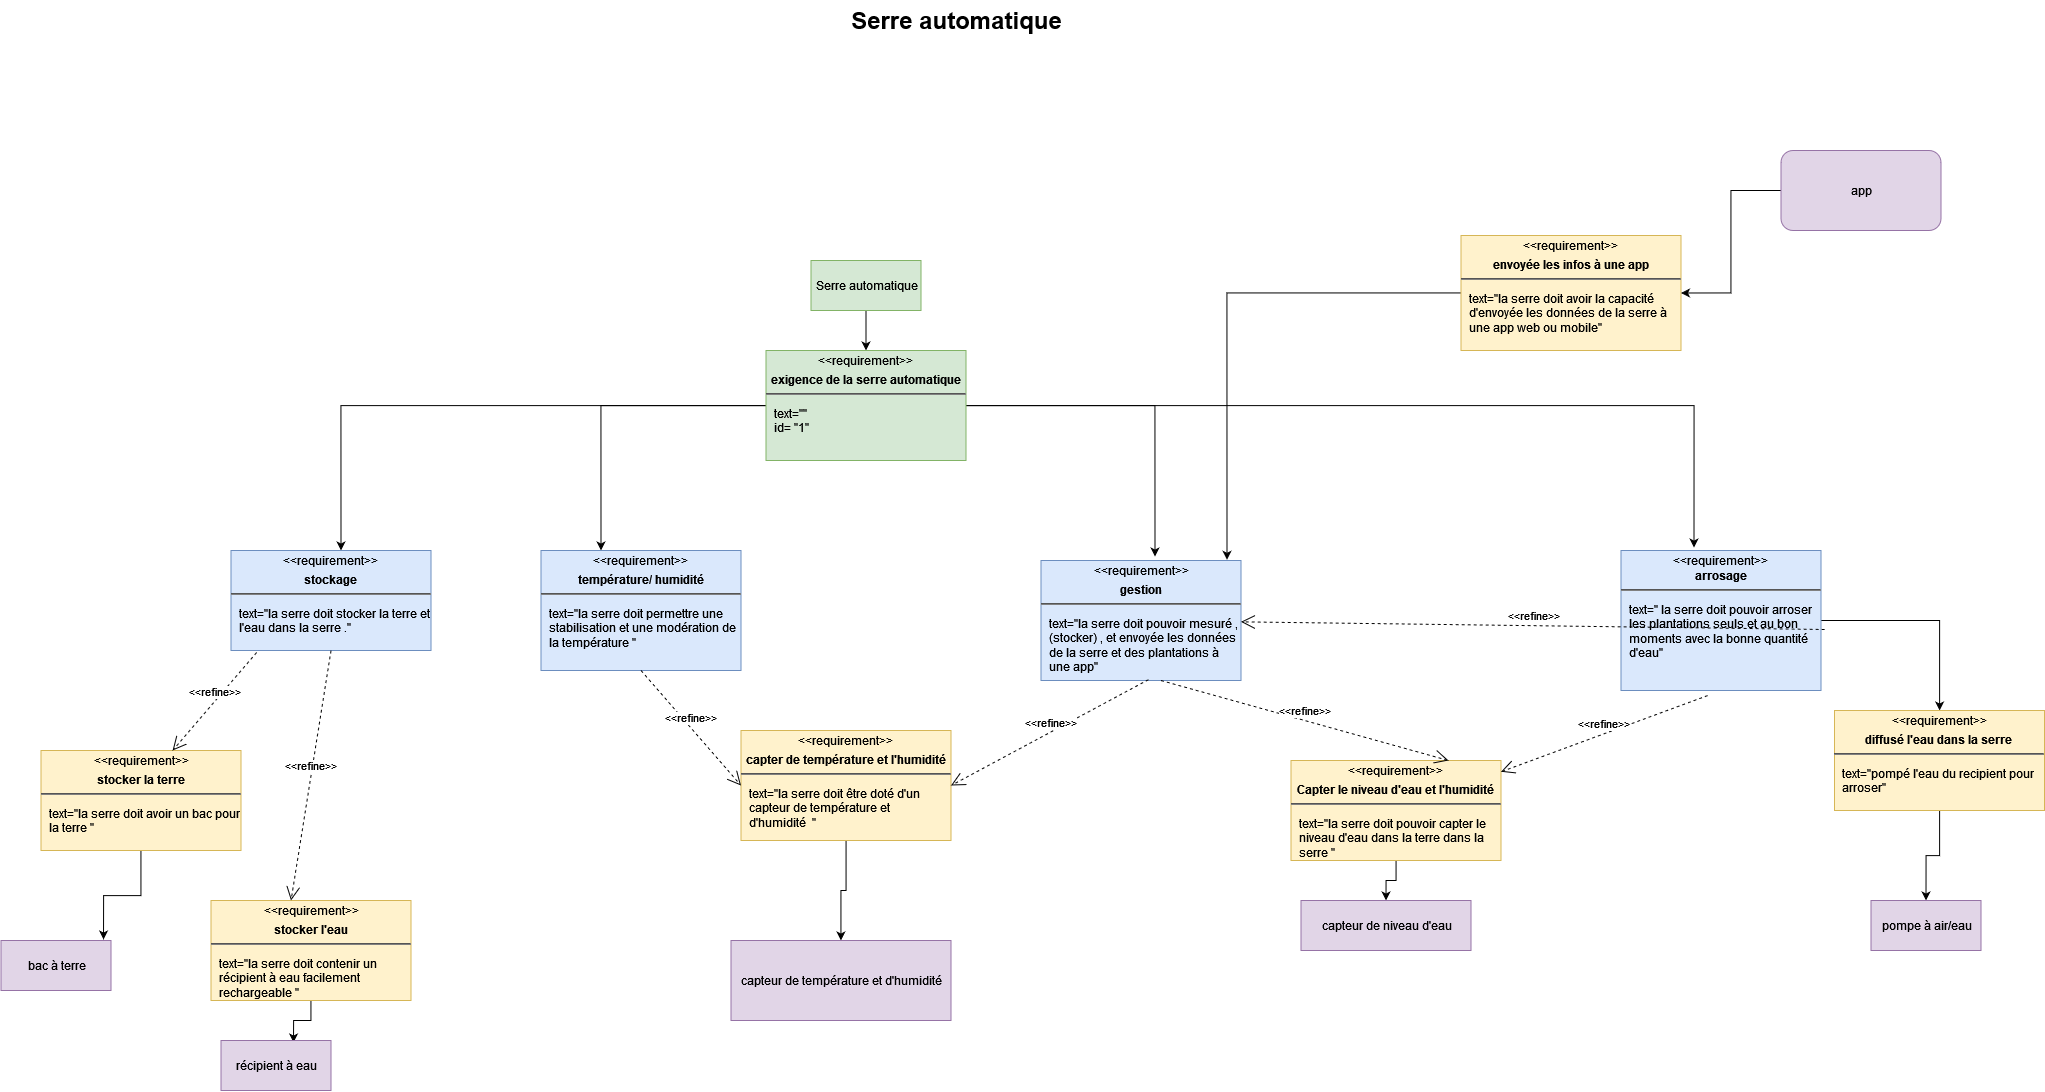

The diagram above was exported from draw.io. Its source (the exported page's mxGraphModel, read from the mxfile embedded in the PNG):
<mxGraphModel dx="4202.5" dy="1238" grid="1" gridSize="10" guides="1" tooltips="1" connect="1" arrows="1" fold="1" page="1" pageScale="1.5" pageWidth="1169" pageHeight="826" background="none" math="0" shadow="0">
  <root>
    <mxCell id="0" style=";html=1;" />
    <mxCell id="1" style=";html=1;" parent="0" />
    <mxCell id="1672d66443f91eb5-23" value="Serre automatique" style="text;strokeColor=none;fillColor=none;html=1;fontSize=24;fontStyle=1;verticalAlign=middle;align=center;" parent="1" vertex="1">
      <mxGeometry x="120" y="40" width="1510" height="40" as="geometry" />
    </mxCell>
    <mxCell id="6kY7tWt0mjtZ00xxt1xj-3" style="edgeStyle=orthogonalEdgeStyle;rounded=0;orthogonalLoop=1;jettySize=auto;html=1;exitX=0.5;exitY=1;exitDx=0;exitDy=0;entryX=0.5;entryY=0;entryDx=0;entryDy=0;" edge="1" parent="1" source="6kY7tWt0mjtZ00xxt1xj-1" target="6kY7tWt0mjtZ00xxt1xj-2">
      <mxGeometry relative="1" as="geometry" />
    </mxCell>
    <mxCell id="6kY7tWt0mjtZ00xxt1xj-1" value="&lt;div&gt;Serre automatique&lt;/div&gt;" style="html=1;fillColor=#d5e8d4;strokeColor=#82b366;" vertex="1" parent="1">
      <mxGeometry x="730" y="300" width="110" height="50" as="geometry" />
    </mxCell>
    <mxCell id="6kY7tWt0mjtZ00xxt1xj-12" style="edgeStyle=orthogonalEdgeStyle;rounded=0;orthogonalLoop=1;jettySize=auto;html=1;entryX=0.4;entryY=0;entryDx=0;entryDy=0;entryPerimeter=0;" edge="1" parent="1" source="6kY7tWt0mjtZ00xxt1xj-2">
      <mxGeometry relative="1" as="geometry">
        <mxPoint x="260" y="590" as="targetPoint" />
      </mxGeometry>
    </mxCell>
    <mxCell id="6kY7tWt0mjtZ00xxt1xj-13" style="edgeStyle=orthogonalEdgeStyle;rounded=0;orthogonalLoop=1;jettySize=auto;html=1;entryX=0.3;entryY=0;entryDx=0;entryDy=0;entryPerimeter=0;" edge="1" parent="1" source="6kY7tWt0mjtZ00xxt1xj-2" target="6kY7tWt0mjtZ00xxt1xj-5">
      <mxGeometry relative="1" as="geometry" />
    </mxCell>
    <mxCell id="6kY7tWt0mjtZ00xxt1xj-14" style="edgeStyle=orthogonalEdgeStyle;rounded=0;orthogonalLoop=1;jettySize=auto;html=1;entryX=0.365;entryY=-0.021;entryDx=0;entryDy=0;entryPerimeter=0;" edge="1" parent="1" source="6kY7tWt0mjtZ00xxt1xj-2" target="6kY7tWt0mjtZ00xxt1xj-6">
      <mxGeometry relative="1" as="geometry" />
    </mxCell>
    <mxCell id="6kY7tWt0mjtZ00xxt1xj-15" style="edgeStyle=orthogonalEdgeStyle;rounded=0;orthogonalLoop=1;jettySize=auto;html=1;entryX=0.57;entryY=-0.033;entryDx=0;entryDy=0;entryPerimeter=0;" edge="1" parent="1" source="6kY7tWt0mjtZ00xxt1xj-2" target="6kY7tWt0mjtZ00xxt1xj-11">
      <mxGeometry relative="1" as="geometry" />
    </mxCell>
    <mxCell id="6kY7tWt0mjtZ00xxt1xj-2" value="&lt;p style=&quot;margin:0px;margin-top:4px;text-align:center;&quot;&gt;&amp;lt;&amp;lt;requirement&amp;gt;&amp;gt;&lt;b&gt;&lt;br&gt;&lt;/b&gt;&lt;/p&gt;&lt;p style=&quot;margin:0px;margin-top:4px;text-align:center;&quot;&gt;&lt;b&gt;exigence de la serre automatique &lt;/b&gt;&lt;br&gt;&lt;b&gt;&lt;/b&gt;&lt;/p&gt;&lt;hr&gt;&lt;p&gt;&lt;/p&gt;&lt;p style=&quot;margin:0px;margin-left:8px;text-align:left;&quot;&gt;text=&quot;&quot;&lt;/p&gt;&lt;p style=&quot;margin:0px;margin-left:8px;text-align:left;&quot;&gt;id= &quot;1&quot;&lt;br&gt;&lt;/p&gt;" style="shape=rect;overflow=fill;html=1;whiteSpace=wrap;align=center;fillColor=#d5e8d4;strokeColor=#82b366;" vertex="1" parent="1">
      <mxGeometry x="685" y="390" width="200" height="110" as="geometry" />
    </mxCell>
    <mxCell id="6kY7tWt0mjtZ00xxt1xj-4" value="&lt;p style=&quot;margin:0px;margin-top:4px;text-align:center;&quot;&gt;&amp;lt;&amp;lt;requirement&amp;gt;&amp;gt;&lt;b&gt;&lt;br&gt;&lt;/b&gt;&lt;/p&gt;&lt;p style=&quot;margin:0px;margin-top:4px;text-align:center;&quot;&gt;&lt;b&gt;stockage&lt;/b&gt;&lt;br&gt;&lt;/p&gt;&lt;hr&gt;&lt;p&gt;&lt;/p&gt;&lt;p style=&quot;margin:0px;margin-left:8px;text-align:left;&quot;&gt;text=&quot;la serre doit stocker la terre et l'eau dans la serre .&quot;&lt;/p&gt;" style="shape=rect;overflow=fill;html=1;whiteSpace=wrap;align=center;fillColor=#dae8fc;strokeColor=#6c8ebf;" vertex="1" parent="1">
      <mxGeometry x="150" y="590" width="200" height="100" as="geometry" />
    </mxCell>
    <mxCell id="6kY7tWt0mjtZ00xxt1xj-5" value="&lt;p style=&quot;margin:0px;margin-top:4px;text-align:center;&quot;&gt;&amp;lt;&amp;lt;requirement&amp;gt;&amp;gt;&lt;b&gt;&lt;br&gt;&lt;/b&gt;&lt;/p&gt;&lt;p style=&quot;margin:0px;margin-top:4px;text-align:center;&quot;&gt;&lt;b&gt;température/ humidité&lt;/b&gt;&lt;br&gt;&lt;/p&gt;&lt;hr&gt;&lt;p&gt;&lt;/p&gt;&lt;p style=&quot;margin:0px;margin-left:8px;text-align:left;&quot;&gt;text=&quot;la serre doit permettre une stabilisation et une modération de la température &quot;&lt;/p&gt;" style="shape=rect;overflow=fill;html=1;whiteSpace=wrap;align=center;fillColor=#dae8fc;strokeColor=#6c8ebf;" vertex="1" parent="1">
      <mxGeometry x="460" y="590" width="200" height="120" as="geometry" />
    </mxCell>
    <mxCell id="6kY7tWt0mjtZ00xxt1xj-39" style="edgeStyle=orthogonalEdgeStyle;rounded=0;orthogonalLoop=1;jettySize=auto;html=1;" edge="1" parent="1" source="6kY7tWt0mjtZ00xxt1xj-6" target="6kY7tWt0mjtZ00xxt1xj-38">
      <mxGeometry relative="1" as="geometry" />
    </mxCell>
    <mxCell id="6kY7tWt0mjtZ00xxt1xj-6" value="&lt;p style=&quot;margin:0px;margin-top:4px;text-align:center;&quot;&gt;&amp;lt;&amp;lt;requirement&amp;gt;&amp;gt;&lt;br&gt;&lt;b&gt;arrosage&lt;/b&gt;&lt;br&gt;&lt;/p&gt;&lt;hr&gt;&lt;p&gt;&lt;/p&gt;&lt;p style=&quot;margin:0px;margin-left:8px;text-align:left;&quot;&gt;text=&quot; la serre doit pouvoir arroser les plantations seuls et au bon moments avec la bonne quantité d'eau&quot;&lt;/p&gt;" style="shape=rect;overflow=fill;html=1;whiteSpace=wrap;align=center;fillColor=#dae8fc;strokeColor=#6c8ebf;" vertex="1" parent="1">
      <mxGeometry x="1540" y="590" width="200" height="140" as="geometry" />
    </mxCell>
    <mxCell id="6kY7tWt0mjtZ00xxt1xj-11" value="&lt;p style=&quot;margin:0px;margin-top:4px;text-align:center;&quot;&gt;&amp;lt;&amp;lt;requirement&amp;gt;&amp;gt;&lt;/p&gt;&lt;p style=&quot;margin:0px;margin-top:4px;text-align:center;&quot;&gt;&lt;b&gt;gestion&lt;/b&gt;&lt;br&gt;&lt;/p&gt;&lt;hr&gt;&lt;p&gt;&lt;/p&gt;&lt;p style=&quot;margin:0px;margin-left:8px;text-align:left;&quot;&gt;text=&quot;la serre doit pouvoir mesuré , (stocker) , et envoyée les données de la serre et des plantations à une app&quot;&lt;/p&gt;" style="shape=rect;overflow=fill;html=1;whiteSpace=wrap;align=center;fillColor=#dae8fc;strokeColor=#6c8ebf;" vertex="1" parent="1">
      <mxGeometry x="960" y="600" width="200" height="120" as="geometry" />
    </mxCell>
    <mxCell id="6kY7tWt0mjtZ00xxt1xj-30" style="edgeStyle=orthogonalEdgeStyle;rounded=0;orthogonalLoop=1;jettySize=auto;html=1;entryX=0.932;entryY=-0.02;entryDx=0;entryDy=0;entryPerimeter=0;" edge="1" parent="1" source="6kY7tWt0mjtZ00xxt1xj-16" target="6kY7tWt0mjtZ00xxt1xj-27">
      <mxGeometry relative="1" as="geometry" />
    </mxCell>
    <mxCell id="6kY7tWt0mjtZ00xxt1xj-16" value="&lt;p style=&quot;margin:0px;margin-top:4px;text-align:center;&quot;&gt;&amp;lt;&amp;lt;requirement&amp;gt;&amp;gt;&lt;/p&gt;&lt;p style=&quot;margin:0px;margin-top:4px;text-align:center;&quot;&gt;&lt;b&gt;stocker la terre&lt;/b&gt;&lt;br&gt;&lt;/p&gt;&lt;hr&gt;&lt;p&gt;&lt;/p&gt;&lt;p style=&quot;margin:0px;margin-left:8px;text-align:left;&quot;&gt;text=&quot;la serre doit avoir un bac pour la terre &quot;&lt;/p&gt;" style="shape=rect;overflow=fill;html=1;whiteSpace=wrap;align=center;fillColor=#fff2cc;strokeColor=#d6b656;" vertex="1" parent="1">
      <mxGeometry x="-40" y="790" width="200" height="100" as="geometry" />
    </mxCell>
    <mxCell id="6kY7tWt0mjtZ00xxt1xj-29" style="edgeStyle=orthogonalEdgeStyle;rounded=0;orthogonalLoop=1;jettySize=auto;html=1;entryX=0.659;entryY=0.04;entryDx=0;entryDy=0;entryPerimeter=0;" edge="1" parent="1" source="6kY7tWt0mjtZ00xxt1xj-17" target="6kY7tWt0mjtZ00xxt1xj-28">
      <mxGeometry relative="1" as="geometry" />
    </mxCell>
    <mxCell id="6kY7tWt0mjtZ00xxt1xj-17" value="&lt;p style=&quot;margin:0px;margin-top:4px;text-align:center;&quot;&gt;&amp;lt;&amp;lt;requirement&amp;gt;&amp;gt;&lt;/p&gt;&lt;p style=&quot;margin:0px;margin-top:4px;text-align:center;&quot;&gt;&lt;b&gt;stocker l'eau&lt;/b&gt;&lt;br&gt;&lt;/p&gt;&lt;hr&gt;&lt;p&gt;&lt;/p&gt;&lt;p style=&quot;margin:0px;margin-left:8px;text-align:left;&quot;&gt;text=&quot;la serre doit contenir un récipient à eau facilement rechargeable &quot;&lt;/p&gt;" style="shape=rect;overflow=fill;html=1;whiteSpace=wrap;align=center;fillColor=#fff2cc;strokeColor=#d6b656;" vertex="1" parent="1">
      <mxGeometry x="130" y="940" width="200" height="100" as="geometry" />
    </mxCell>
    <mxCell id="6kY7tWt0mjtZ00xxt1xj-18" value="&amp;lt;&amp;lt;refine&amp;gt;&amp;gt;" style="edgeStyle=none;html=1;endArrow=open;endSize=12;dashed=1;verticalAlign=bottom;rounded=0;exitX=0.5;exitY=1;exitDx=0;exitDy=0;entryX=0.4;entryY=0;entryDx=0;entryDy=0;entryPerimeter=0;" edge="1" parent="1" source="6kY7tWt0mjtZ00xxt1xj-4" target="6kY7tWt0mjtZ00xxt1xj-17">
      <mxGeometry width="160" relative="1" as="geometry">
        <mxPoint x="430" y="790" as="sourcePoint" />
        <mxPoint x="590" y="790" as="targetPoint" />
      </mxGeometry>
    </mxCell>
    <mxCell id="6kY7tWt0mjtZ00xxt1xj-21" value="&amp;lt;&amp;lt;refine&amp;gt;&amp;gt;" style="edgeStyle=none;html=1;endArrow=open;endSize=12;dashed=1;verticalAlign=bottom;rounded=0;exitX=0.128;exitY=1.02;exitDx=0;exitDy=0;exitPerimeter=0;entryX=0.658;entryY=0;entryDx=0;entryDy=0;entryPerimeter=0;" edge="1" parent="1" source="6kY7tWt0mjtZ00xxt1xj-4" target="6kY7tWt0mjtZ00xxt1xj-16">
      <mxGeometry width="160" relative="1" as="geometry">
        <mxPoint x="430" y="790" as="sourcePoint" />
        <mxPoint x="590" y="790" as="targetPoint" />
      </mxGeometry>
    </mxCell>
    <mxCell id="6kY7tWt0mjtZ00xxt1xj-32" style="edgeStyle=orthogonalEdgeStyle;rounded=0;orthogonalLoop=1;jettySize=auto;html=1;" edge="1" parent="1" source="6kY7tWt0mjtZ00xxt1xj-22" target="6kY7tWt0mjtZ00xxt1xj-31">
      <mxGeometry relative="1" as="geometry">
        <mxPoint x="680" y="1020" as="targetPoint" />
      </mxGeometry>
    </mxCell>
    <mxCell id="6kY7tWt0mjtZ00xxt1xj-22" value="&lt;p style=&quot;margin:0px;margin-top:4px;text-align:center;&quot;&gt;&amp;lt;&amp;lt;requirement&amp;gt;&amp;gt;&lt;b&gt;&lt;br&gt;&lt;/b&gt;&lt;/p&gt;&lt;p style=&quot;margin:0px;margin-top:4px;text-align:center;&quot;&gt;&lt;b&gt;capter de température et l'humidité&lt;/b&gt;&lt;br&gt;&lt;/p&gt;&lt;hr&gt;&lt;p&gt;&lt;/p&gt;&lt;p style=&quot;margin:0px;margin-left:8px;text-align:left;&quot;&gt;text=&quot;la serre doit être doté d'un capteur de température et d'humidité&amp;nbsp; &quot;&lt;/p&gt;" style="shape=rect;overflow=fill;html=1;whiteSpace=wrap;align=center;fillColor=#fff2cc;strokeColor=#d6b656;" vertex="1" parent="1">
      <mxGeometry x="660" y="770" width="210" height="110" as="geometry" />
    </mxCell>
    <mxCell id="6kY7tWt0mjtZ00xxt1xj-23" value="&amp;lt;&amp;lt;refine&amp;gt;&amp;gt;" style="edgeStyle=none;html=1;endArrow=open;endSize=12;dashed=1;verticalAlign=bottom;rounded=0;exitX=0.5;exitY=1;exitDx=0;exitDy=0;entryX=0;entryY=0.5;entryDx=0;entryDy=0;" edge="1" parent="1" source="6kY7tWt0mjtZ00xxt1xj-5" target="6kY7tWt0mjtZ00xxt1xj-22">
      <mxGeometry width="160" relative="1" as="geometry">
        <mxPoint x="820" y="790" as="sourcePoint" />
        <mxPoint x="710" y="920" as="targetPoint" />
      </mxGeometry>
    </mxCell>
    <mxCell id="6kY7tWt0mjtZ00xxt1xj-24" value="&amp;lt;&amp;lt;refine&amp;gt;&amp;gt;" style="edgeStyle=none;html=1;endArrow=open;endSize=12;dashed=1;verticalAlign=bottom;rounded=0;exitX=0.537;exitY=0.993;exitDx=0;exitDy=0;entryX=1;entryY=0.5;entryDx=0;entryDy=0;exitPerimeter=0;" edge="1" parent="1" source="6kY7tWt0mjtZ00xxt1xj-11" target="6kY7tWt0mjtZ00xxt1xj-22">
      <mxGeometry width="160" relative="1" as="geometry">
        <mxPoint x="820" y="790" as="sourcePoint" />
        <mxPoint x="980" y="790" as="targetPoint" />
      </mxGeometry>
    </mxCell>
    <mxCell id="6kY7tWt0mjtZ00xxt1xj-34" style="edgeStyle=orthogonalEdgeStyle;rounded=0;orthogonalLoop=1;jettySize=auto;html=1;entryX=0.5;entryY=0;entryDx=0;entryDy=0;" edge="1" parent="1" source="6kY7tWt0mjtZ00xxt1xj-25" target="6kY7tWt0mjtZ00xxt1xj-33">
      <mxGeometry relative="1" as="geometry" />
    </mxCell>
    <mxCell id="6kY7tWt0mjtZ00xxt1xj-25" value="&lt;p style=&quot;margin:0px;margin-top:4px;text-align:center;&quot;&gt;&amp;lt;&amp;lt;requirement&amp;gt;&amp;gt;&lt;b&gt;&lt;br&gt;&lt;/b&gt;&lt;/p&gt;&lt;p style=&quot;margin:0px;margin-top:4px;text-align:center;&quot;&gt;&lt;b&gt;Capter le niveau d'eau et l'humidité &lt;/b&gt;&lt;br&gt;&lt;b&gt;&lt;/b&gt;&lt;/p&gt;&lt;hr&gt;&lt;p&gt;&lt;/p&gt;&lt;p style=&quot;margin:0px;margin-left:8px;text-align:left;&quot;&gt;text=&quot;la serre doit pouvoir capter le niveau d'eau dans la terre dans la serre &quot;&lt;/p&gt;" style="shape=rect;overflow=fill;html=1;whiteSpace=wrap;align=center;fillColor=#fff2cc;strokeColor=#d6b656;" vertex="1" parent="1">
      <mxGeometry x="1210" y="800" width="210" height="100" as="geometry" />
    </mxCell>
    <mxCell id="6kY7tWt0mjtZ00xxt1xj-27" value="bac à terre" style="html=1;fillColor=#e1d5e7;strokeColor=#9673a6;" vertex="1" parent="1">
      <mxGeometry x="-80" y="980" width="110" height="50" as="geometry" />
    </mxCell>
    <mxCell id="6kY7tWt0mjtZ00xxt1xj-28" value="récipient à eau" style="html=1;fillColor=#e1d5e7;strokeColor=#9673a6;" vertex="1" parent="1">
      <mxGeometry x="140" y="1080" width="110" height="50" as="geometry" />
    </mxCell>
    <mxCell id="6kY7tWt0mjtZ00xxt1xj-31" value="capteur de température et d'humidité" style="html=1;fillColor=#e1d5e7;strokeColor=#9673a6;" vertex="1" parent="1">
      <mxGeometry x="650" y="980" width="220" height="80" as="geometry" />
    </mxCell>
    <mxCell id="6kY7tWt0mjtZ00xxt1xj-33" value="capteur de niveau d'eau" style="html=1;fillColor=#e1d5e7;strokeColor=#9673a6;" vertex="1" parent="1">
      <mxGeometry x="1220" y="940" width="170" height="50" as="geometry" />
    </mxCell>
    <mxCell id="6kY7tWt0mjtZ00xxt1xj-35" value="&amp;lt;&amp;lt;refine&amp;gt;&amp;gt;" style="edgeStyle=none;html=1;endArrow=open;endSize=12;dashed=1;verticalAlign=bottom;rounded=0;exitX=0.6;exitY=1;exitDx=0;exitDy=0;exitPerimeter=0;entryX=0.75;entryY=0;entryDx=0;entryDy=0;" edge="1" parent="1" source="6kY7tWt0mjtZ00xxt1xj-11" target="6kY7tWt0mjtZ00xxt1xj-25">
      <mxGeometry width="160" relative="1" as="geometry">
        <mxPoint x="800" y="920" as="sourcePoint" />
        <mxPoint x="960" y="920" as="targetPoint" />
      </mxGeometry>
    </mxCell>
    <mxCell id="6kY7tWt0mjtZ00xxt1xj-36" value="&amp;lt;&amp;lt;refine&amp;gt;&amp;gt;" style="edgeStyle=none;html=1;endArrow=open;endSize=12;dashed=1;verticalAlign=bottom;rounded=0;exitX=1.018;exitY=0.564;exitDx=0;exitDy=0;exitPerimeter=0;" edge="1" parent="1" source="6kY7tWt0mjtZ00xxt1xj-6" target="6kY7tWt0mjtZ00xxt1xj-11">
      <mxGeometry width="160" relative="1" as="geometry">
        <mxPoint x="880" y="710" as="sourcePoint" />
        <mxPoint x="1040" y="710" as="targetPoint" />
      </mxGeometry>
    </mxCell>
    <mxCell id="6kY7tWt0mjtZ00xxt1xj-37" value="&amp;lt;&amp;lt;refine&amp;gt;&amp;gt;" style="edgeStyle=none;html=1;endArrow=open;endSize=12;dashed=1;verticalAlign=bottom;rounded=0;exitX=0.433;exitY=1.036;exitDx=0;exitDy=0;exitPerimeter=0;" edge="1" parent="1" source="6kY7tWt0mjtZ00xxt1xj-6" target="6kY7tWt0mjtZ00xxt1xj-25">
      <mxGeometry width="160" relative="1" as="geometry">
        <mxPoint x="1440" y="710" as="sourcePoint" />
        <mxPoint x="1600" y="710" as="targetPoint" />
      </mxGeometry>
    </mxCell>
    <mxCell id="6kY7tWt0mjtZ00xxt1xj-41" style="edgeStyle=orthogonalEdgeStyle;rounded=0;orthogonalLoop=1;jettySize=auto;html=1;entryX=0.5;entryY=0;entryDx=0;entryDy=0;" edge="1" parent="1" source="6kY7tWt0mjtZ00xxt1xj-38" target="6kY7tWt0mjtZ00xxt1xj-40">
      <mxGeometry relative="1" as="geometry" />
    </mxCell>
    <mxCell id="6kY7tWt0mjtZ00xxt1xj-38" value="&lt;p style=&quot;margin:0px;margin-top:4px;text-align:center;&quot;&gt;&amp;lt;&amp;lt;requirement&amp;gt;&amp;gt;&lt;/p&gt;&lt;p style=&quot;margin:0px;margin-top:4px;text-align:center;&quot;&gt;&lt;b&gt;diffusé l'eau dans la serre&lt;/b&gt;&lt;br&gt;&lt;/p&gt;&lt;hr&gt;&lt;p&gt;&lt;/p&gt;&lt;p style=&quot;margin:0px;margin-left:8px;text-align:left;&quot;&gt;text=&quot;pompé l'eau du recipient pour arroser&quot;&lt;/p&gt;" style="shape=rect;overflow=fill;html=1;whiteSpace=wrap;align=center;fillColor=#fff2cc;strokeColor=#d6b656;" vertex="1" parent="1">
      <mxGeometry x="1753.5" y="750" width="210" height="100" as="geometry" />
    </mxCell>
    <mxCell id="6kY7tWt0mjtZ00xxt1xj-40" value="pompe à air/eau " style="html=1;fillColor=#e1d5e7;strokeColor=#9673a6;" vertex="1" parent="1">
      <mxGeometry x="1790" y="940" width="110" height="50" as="geometry" />
    </mxCell>
    <mxCell id="6kY7tWt0mjtZ00xxt1xj-45" style="edgeStyle=orthogonalEdgeStyle;rounded=0;orthogonalLoop=1;jettySize=auto;html=1;entryX=0.93;entryY=-0.006;entryDx=0;entryDy=0;entryPerimeter=0;" edge="1" parent="1" source="6kY7tWt0mjtZ00xxt1xj-44" target="6kY7tWt0mjtZ00xxt1xj-11">
      <mxGeometry relative="1" as="geometry" />
    </mxCell>
    <mxCell id="6kY7tWt0mjtZ00xxt1xj-44" value="&lt;p style=&quot;margin:0px;margin-top:4px;text-align:center;&quot;&gt;&amp;lt;&amp;lt;requirement&amp;gt;&amp;gt;&lt;b&gt;&lt;br&gt;&lt;/b&gt;&lt;/p&gt;&lt;p style=&quot;margin:0px;margin-top:4px;text-align:center;&quot;&gt;&lt;b&gt;envoyée les infos à une app&lt;/b&gt;&lt;br&gt;&lt;b&gt;&lt;/b&gt;&lt;/p&gt;&lt;hr&gt;&lt;p&gt;&lt;/p&gt;&lt;p style=&quot;margin:0px;margin-left:8px;text-align:left;&quot;&gt;text=&quot;la serre doit avoir la capacité d'envoyée les données de la serre à une app web ou mobile&quot;&lt;/p&gt;" style="shape=rect;overflow=fill;html=1;whiteSpace=wrap;align=center;fillColor=#fff2cc;strokeColor=#d6b656;" vertex="1" parent="1">
      <mxGeometry x="1380" y="275" width="220" height="115" as="geometry" />
    </mxCell>
    <mxCell id="6kY7tWt0mjtZ00xxt1xj-48" style="edgeStyle=orthogonalEdgeStyle;rounded=0;orthogonalLoop=1;jettySize=auto;html=1;entryX=1;entryY=0.5;entryDx=0;entryDy=0;" edge="1" parent="1" source="6kY7tWt0mjtZ00xxt1xj-47" target="6kY7tWt0mjtZ00xxt1xj-44">
      <mxGeometry relative="1" as="geometry" />
    </mxCell>
    <mxCell id="6kY7tWt0mjtZ00xxt1xj-47" value="app" style="shape=rect;html=1;rounded=1;whiteSpace=wrap;align=center;fillColor=#e1d5e7;strokeColor=#9673a6;" vertex="1" parent="1">
      <mxGeometry x="1700" y="190" width="160" height="80" as="geometry" />
    </mxCell>
  </root>
</mxGraphModel>